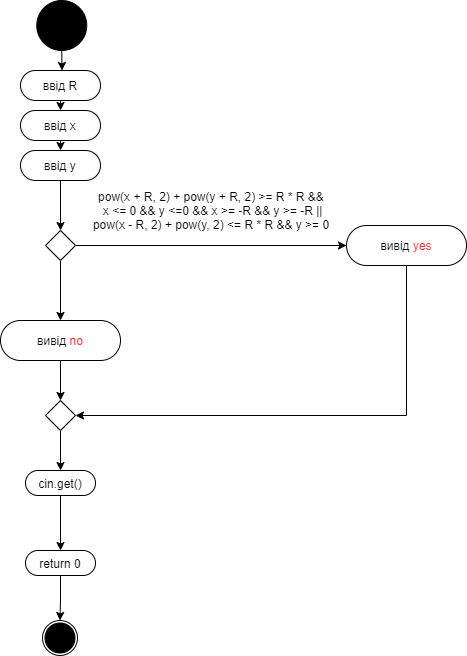

The diagram above was exported from draw.io. Its source (the exported page's mxGraphModel, read from the mxfile embedded in the PNG):
<mxGraphModel dx="1663" dy="913" grid="1" gridSize="10" guides="1" tooltips="1" connect="1" arrows="1" fold="1" page="1" pageScale="1" pageWidth="827" pageHeight="1169" math="0" shadow="0">
  <root>
    <mxCell id="0" />
    <mxCell id="1" parent="0" />
    <mxCell id="-4tNbAt1Pu2LrhVnE6x6-163" value="" style="edgeStyle=orthogonalEdgeStyle;rounded=0;orthogonalLoop=1;jettySize=auto;html=1;exitX=0.5;exitY=1;exitDx=0;exitDy=0;entryX=0.519;entryY=0;entryDx=0;entryDy=0;entryPerimeter=0;" edge="1" parent="1" source="-4tNbAt1Pu2LrhVnE6x6-164" target="-4tNbAt1Pu2LrhVnE6x6-220">
      <mxGeometry relative="1" as="geometry">
        <mxPoint x="426" y="50" as="sourcePoint" />
        <mxPoint x="415.5" y="70" as="targetPoint" />
        <Array as="points" />
      </mxGeometry>
    </mxCell>
    <mxCell id="-4tNbAt1Pu2LrhVnE6x6-164" value="" style="ellipse;whiteSpace=wrap;html=1;aspect=fixed;fillColor=#000000;" vertex="1" parent="1">
      <mxGeometry x="390.25" width="50" height="50" as="geometry" />
    </mxCell>
    <mxCell id="-4tNbAt1Pu2LrhVnE6x6-206" style="edgeStyle=orthogonalEdgeStyle;rounded=0;orthogonalLoop=1;jettySize=auto;html=1;exitX=0.5;exitY=1;exitDx=0;exitDy=0;entryX=0.5;entryY=0;entryDx=0;entryDy=0;" edge="1" parent="1" source="-4tNbAt1Pu2LrhVnE6x6-207" target="-4tNbAt1Pu2LrhVnE6x6-213">
      <mxGeometry relative="1" as="geometry" />
    </mxCell>
    <mxCell id="-4tNbAt1Pu2LrhVnE6x6-207" value="return 0" style="rounded=1;whiteSpace=wrap;html=1;fillColor=#FFFFFF;arcSize=50;" vertex="1" parent="1">
      <mxGeometry x="379" y="550" width="70" height="25" as="geometry" />
    </mxCell>
    <mxCell id="-4tNbAt1Pu2LrhVnE6x6-213" value="" style="ellipse;whiteSpace=wrap;html=1;aspect=fixed;fillColor=none;" vertex="1" parent="1">
      <mxGeometry x="396" y="620" width="35" height="35" as="geometry" />
    </mxCell>
    <mxCell id="-4tNbAt1Pu2LrhVnE6x6-214" value="" style="ellipse;whiteSpace=wrap;html=1;aspect=fixed;fillColor=#000000;" vertex="1" parent="1">
      <mxGeometry x="398.5" y="622.5" width="30" height="30" as="geometry" />
    </mxCell>
    <mxCell id="-4tNbAt1Pu2LrhVnE6x6-215" style="edgeStyle=orthogonalEdgeStyle;rounded=0;orthogonalLoop=1;jettySize=auto;html=1;exitX=0.5;exitY=1;exitDx=0;exitDy=0;entryX=0.5;entryY=0;entryDx=0;entryDy=0;" edge="1" parent="1" source="-4tNbAt1Pu2LrhVnE6x6-216" target="-4tNbAt1Pu2LrhVnE6x6-207">
      <mxGeometry relative="1" as="geometry" />
    </mxCell>
    <mxCell id="-4tNbAt1Pu2LrhVnE6x6-216" value="cin.get()" style="rounded=1;whiteSpace=wrap;html=1;fillColor=#FFFFFF;arcSize=50;" vertex="1" parent="1">
      <mxGeometry x="379" y="470" width="70" height="25" as="geometry" />
    </mxCell>
    <mxCell id="-4tNbAt1Pu2LrhVnE6x6-219" style="edgeStyle=orthogonalEdgeStyle;rounded=0;orthogonalLoop=1;jettySize=auto;html=1;exitX=0.5;exitY=1;exitDx=0;exitDy=0;entryX=0.5;entryY=0;entryDx=0;entryDy=0;" edge="1" parent="1" source="-4tNbAt1Pu2LrhVnE6x6-220" target="-4tNbAt1Pu2LrhVnE6x6-222">
      <mxGeometry relative="1" as="geometry" />
    </mxCell>
    <mxCell id="-4tNbAt1Pu2LrhVnE6x6-220" value="ввід R" style="rounded=1;whiteSpace=wrap;html=1;arcSize=50;" vertex="1" parent="1">
      <mxGeometry x="374" y="70" width="80" height="30" as="geometry" />
    </mxCell>
    <mxCell id="-4tNbAt1Pu2LrhVnE6x6-221" style="edgeStyle=orthogonalEdgeStyle;rounded=0;orthogonalLoop=1;jettySize=auto;html=1;exitX=0.5;exitY=1;exitDx=0;exitDy=0;entryX=0.5;entryY=0;entryDx=0;entryDy=0;" edge="1" parent="1" source="-4tNbAt1Pu2LrhVnE6x6-222" target="-4tNbAt1Pu2LrhVnE6x6-224">
      <mxGeometry relative="1" as="geometry" />
    </mxCell>
    <mxCell id="-4tNbAt1Pu2LrhVnE6x6-222" value="ввід x" style="rounded=1;whiteSpace=wrap;html=1;arcSize=50;" vertex="1" parent="1">
      <mxGeometry x="374" y="110" width="80" height="30" as="geometry" />
    </mxCell>
    <mxCell id="-4tNbAt1Pu2LrhVnE6x6-246" style="edgeStyle=orthogonalEdgeStyle;rounded=0;orthogonalLoop=1;jettySize=auto;html=1;exitX=0.5;exitY=1;exitDx=0;exitDy=0;entryX=0.5;entryY=0;entryDx=0;entryDy=0;" edge="1" parent="1" source="-4tNbAt1Pu2LrhVnE6x6-224" target="-4tNbAt1Pu2LrhVnE6x6-235">
      <mxGeometry relative="1" as="geometry" />
    </mxCell>
    <mxCell id="-4tNbAt1Pu2LrhVnE6x6-224" value="ввід y" style="rounded=1;whiteSpace=wrap;html=1;arcSize=50;" vertex="1" parent="1">
      <mxGeometry x="374" y="150" width="80" height="30" as="geometry" />
    </mxCell>
    <mxCell id="-4tNbAt1Pu2LrhVnE6x6-238" style="edgeStyle=orthogonalEdgeStyle;rounded=0;orthogonalLoop=1;jettySize=auto;html=1;exitX=0.5;exitY=1;exitDx=0;exitDy=0;entryX=0.5;entryY=0;entryDx=0;entryDy=0;" edge="1" parent="1" source="-4tNbAt1Pu2LrhVnE6x6-235" target="-4tNbAt1Pu2LrhVnE6x6-237">
      <mxGeometry relative="1" as="geometry" />
    </mxCell>
    <mxCell id="-4tNbAt1Pu2LrhVnE6x6-240" style="edgeStyle=orthogonalEdgeStyle;rounded=0;orthogonalLoop=1;jettySize=auto;html=1;exitX=1;exitY=0.5;exitDx=0;exitDy=0;entryX=0;entryY=0.5;entryDx=0;entryDy=0;" edge="1" parent="1" source="-4tNbAt1Pu2LrhVnE6x6-235" target="-4tNbAt1Pu2LrhVnE6x6-239">
      <mxGeometry relative="1" as="geometry" />
    </mxCell>
    <mxCell id="-4tNbAt1Pu2LrhVnE6x6-235" value="" style="rhombus;whiteSpace=wrap;html=1;" vertex="1" parent="1">
      <mxGeometry x="399" y="230" width="30" height="30" as="geometry" />
    </mxCell>
    <mxCell id="-4tNbAt1Pu2LrhVnE6x6-242" style="edgeStyle=orthogonalEdgeStyle;rounded=0;orthogonalLoop=1;jettySize=auto;html=1;exitX=0.5;exitY=1;exitDx=0;exitDy=0;entryX=0.5;entryY=0;entryDx=0;entryDy=0;" edge="1" parent="1" source="-4tNbAt1Pu2LrhVnE6x6-237" target="-4tNbAt1Pu2LrhVnE6x6-241">
      <mxGeometry relative="1" as="geometry" />
    </mxCell>
    <mxCell id="-4tNbAt1Pu2LrhVnE6x6-237" value="вивід &lt;font color=&quot;#ff3333&quot;&gt;no&lt;/font&gt;" style="rounded=1;whiteSpace=wrap;html=1;arcSize=50;" vertex="1" parent="1">
      <mxGeometry x="354" y="320" width="120" height="40" as="geometry" />
    </mxCell>
    <mxCell id="-4tNbAt1Pu2LrhVnE6x6-243" style="edgeStyle=orthogonalEdgeStyle;rounded=0;orthogonalLoop=1;jettySize=auto;html=1;exitX=0.5;exitY=1;exitDx=0;exitDy=0;entryX=1;entryY=0.5;entryDx=0;entryDy=0;" edge="1" parent="1" source="-4tNbAt1Pu2LrhVnE6x6-239" target="-4tNbAt1Pu2LrhVnE6x6-241">
      <mxGeometry relative="1" as="geometry" />
    </mxCell>
    <mxCell id="-4tNbAt1Pu2LrhVnE6x6-239" value="вивід &lt;font color=&quot;#ff3333&quot;&gt;yes&lt;/font&gt;" style="rounded=1;whiteSpace=wrap;html=1;arcSize=50;" vertex="1" parent="1">
      <mxGeometry x="700" y="225" width="120" height="40" as="geometry" />
    </mxCell>
    <mxCell id="-4tNbAt1Pu2LrhVnE6x6-245" style="edgeStyle=orthogonalEdgeStyle;rounded=0;orthogonalLoop=1;jettySize=auto;html=1;exitX=0.5;exitY=1;exitDx=0;exitDy=0;entryX=0.5;entryY=0;entryDx=0;entryDy=0;" edge="1" parent="1" source="-4tNbAt1Pu2LrhVnE6x6-241" target="-4tNbAt1Pu2LrhVnE6x6-216">
      <mxGeometry relative="1" as="geometry" />
    </mxCell>
    <mxCell id="-4tNbAt1Pu2LrhVnE6x6-241" value="" style="rhombus;whiteSpace=wrap;html=1;" vertex="1" parent="1">
      <mxGeometry x="399" y="400" width="30" height="30" as="geometry" />
    </mxCell>
    <mxCell id="-4tNbAt1Pu2LrhVnE6x6-244" value="&lt;div&gt;pow(x + R, 2) + pow(y + R, 2) &amp;gt;= R * R &amp;amp;&amp;amp;&lt;/div&gt;&lt;div&gt;&amp;nbsp;x &amp;lt;= 0 &amp;amp;&amp;amp; y &amp;lt;=0 &amp;amp;&amp;amp; x &amp;gt;= -R &amp;amp;&amp;amp; y &amp;gt;= -R ||&lt;/div&gt;&lt;div&gt;pow(x - R, 2) + pow(y, 2) &amp;lt;= R * R &amp;amp;&amp;amp; y &amp;gt;= 0&lt;/div&gt;" style="rounded=0;whiteSpace=wrap;html=1;fillColor=none;strokeColor=none;" vertex="1" parent="1">
      <mxGeometry x="390.25" y="180" width="350" height="60" as="geometry" />
    </mxCell>
  </root>
</mxGraphModel>